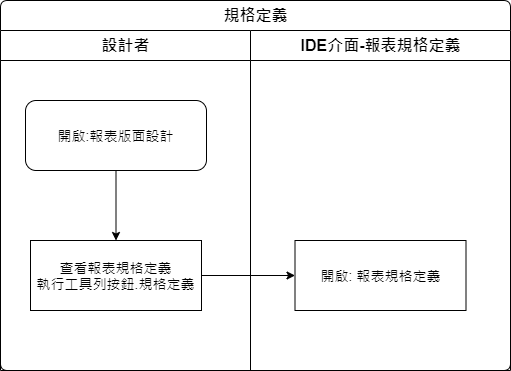

The diagram above was exported from draw.io. Its source (the exported page's mxGraphModel, read from the mxfile embedded in the PNG):
<mxGraphModel dx="1086" dy="829" grid="1" gridSize="10" guides="1" tooltips="1" connect="1" arrows="1" fold="1" page="1" pageScale="1" pageWidth="827" pageHeight="1169" math="0" shadow="0">
  <root>
    <mxCell id="0" />
    <mxCell id="1" parent="0" />
    <mxCell id="nM1kcWe3Seo7o11OKqGF-1" value="規格定義" style="swimlane;html=1;childLayout=stackLayout;resizeParent=1;resizeParentMax=0;strokeWidth=1;fontSize=16;rounded=1;arcSize=8;startSize=30;" vertex="1" parent="1">
      <mxGeometry x="180" y="100" width="510" height="370" as="geometry" />
    </mxCell>
    <mxCell id="nM1kcWe3Seo7o11OKqGF-3" value="設計者" style="swimlane;html=1;startSize=30;fontSize=16;strokeWidth=1;" vertex="1" parent="nM1kcWe3Seo7o11OKqGF-1">
      <mxGeometry y="30" width="250" height="340" as="geometry" />
    </mxCell>
    <mxCell id="nM1kcWe3Seo7o11OKqGF-17" style="edgeStyle=orthogonalEdgeStyle;rounded=0;orthogonalLoop=1;jettySize=auto;html=1;entryX=0.5;entryY=0;entryDx=0;entryDy=0;" edge="1" parent="nM1kcWe3Seo7o11OKqGF-3" source="nM1kcWe3Seo7o11OKqGF-5" target="nM1kcWe3Seo7o11OKqGF-6">
      <mxGeometry relative="1" as="geometry" />
    </mxCell>
    <mxCell id="nM1kcWe3Seo7o11OKqGF-5" value="開啟:報表版面設計" style="rounded=1;whiteSpace=wrap;html=1;strokeWidth=1;fontSize=14;" vertex="1" parent="nM1kcWe3Seo7o11OKqGF-3">
      <mxGeometry x="25" y="70" width="181" height="70" as="geometry" />
    </mxCell>
    <mxCell id="nM1kcWe3Seo7o11OKqGF-6" value="查看報表規格定義&lt;br&gt;執行工具列按鈕.規格定義" style="rounded=0;whiteSpace=wrap;html=1;strokeWidth=1;fontSize=14;" vertex="1" parent="nM1kcWe3Seo7o11OKqGF-3">
      <mxGeometry x="30" y="210" width="171" height="70" as="geometry" />
    </mxCell>
    <mxCell id="nM1kcWe3Seo7o11OKqGF-7" value="IDE介面-報表規格定義" style="swimlane;html=1;startSize=30;fontSize=16;strokeWidth=1;" vertex="1" parent="nM1kcWe3Seo7o11OKqGF-1">
      <mxGeometry x="250" y="30" width="260" height="340" as="geometry" />
    </mxCell>
    <mxCell id="nM1kcWe3Seo7o11OKqGF-9" value="開啟: 報表規格定義" style="rounded=0;whiteSpace=wrap;html=1;strokeWidth=1;fontSize=14;" vertex="1" parent="nM1kcWe3Seo7o11OKqGF-7">
      <mxGeometry x="44.5" y="210" width="171" height="70" as="geometry" />
    </mxCell>
    <mxCell id="nM1kcWe3Seo7o11OKqGF-18" style="edgeStyle=orthogonalEdgeStyle;rounded=0;orthogonalLoop=1;jettySize=auto;html=1;entryX=0;entryY=0.5;entryDx=0;entryDy=0;" edge="1" parent="nM1kcWe3Seo7o11OKqGF-1" source="nM1kcWe3Seo7o11OKqGF-6" target="nM1kcWe3Seo7o11OKqGF-9">
      <mxGeometry relative="1" as="geometry" />
    </mxCell>
  </root>
</mxGraphModel>